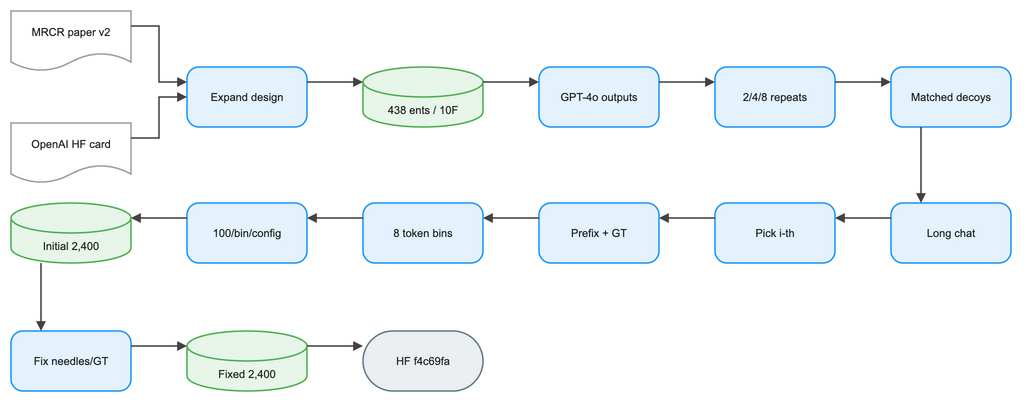

The diagram above was exported from draw.io. Its source (the exported page's mxGraphModel, read from the mxfile embedded in the PNG):
<mxGraphModel dx="1120" dy="720" grid="1" gridSize="8" guides="1" tooltips="1" connect="1" arrows="1" fold="1" page="1" pageScale="1" pageWidth="1056" pageHeight="464" math="1" background="#FFFFFF">
  <root>
    <mxCell id="0" />
    <mxCell id="1" parent="0" />
    <mxCell id="2" value="MRCR paper v2" style="shape=document;boundedLbl=1;html=1;whiteSpace=wrap;fillColor=#FFFFFF;strokeColor=#9E9E9E;strokeWidth=1.5;fontColor=#212121;fontSize=11;fontFamily=Arial, Helvetica, sans-serif;verticalAlign=middle;align=center" vertex="1" parent="1">
      <mxGeometry x="-24" y="0" width="120" height="60" as="geometry" />
    </mxCell>
    <mxCell id="3" value="OpenAI HF card" style="shape=document;boundedLbl=1;html=1;whiteSpace=wrap;fillColor=#FFFFFF;strokeColor=#9E9E9E;strokeWidth=1.5;fontColor=#212121;fontSize=11;fontFamily=Arial, Helvetica, sans-serif;verticalAlign=middle;align=center" vertex="1" parent="1">
      <mxGeometry x="-24" y="112" width="120" height="60" as="geometry" />
    </mxCell>
    <mxCell id="4" value="Expand design" style="rounded=1;arcSize=20;html=1;whiteSpace=wrap;fillColor=#E3F2FD;strokeColor=#2196F3;strokeWidth=1.5;fontColor=#212121;fontSize=11;fontFamily=Arial, Helvetica, sans-serif;verticalAlign=middle;align=center" vertex="1" parent="1">
      <mxGeometry x="152" y="56" width="120" height="60" as="geometry" />
    </mxCell>
    <mxCell id="5" value="438 ents / 10F" style="shape=cylinder3;boundedLbl=1;backgroundOutline=1;size=15;html=1;whiteSpace=wrap;fillColor=#E8F5E9;strokeColor=#4CAF50;strokeWidth=1.5;fontColor=#212121;fontSize=11;fontFamily=Arial, Helvetica, sans-serif;verticalAlign=middle;align=center" vertex="1" parent="1">
      <mxGeometry x="328" y="56" width="120" height="60" as="geometry" />
    </mxCell>
    <mxCell id="6" value="GPT-4o outputs" style="rounded=1;arcSize=20;html=1;whiteSpace=wrap;fillColor=#E3F2FD;strokeColor=#2196F3;strokeWidth=1.5;fontColor=#212121;fontSize=11;fontFamily=Arial, Helvetica, sans-serif;verticalAlign=middle;align=center" vertex="1" parent="1">
      <mxGeometry x="504" y="56" width="120" height="60" as="geometry" />
    </mxCell>
    <mxCell id="7" value="2/4/8 repeats" style="rounded=1;arcSize=20;html=1;whiteSpace=wrap;fillColor=#E3F2FD;strokeColor=#2196F3;strokeWidth=1.5;fontColor=#212121;fontSize=11;fontFamily=Arial, Helvetica, sans-serif;verticalAlign=middle;align=center" vertex="1" parent="1">
      <mxGeometry x="680" y="56" width="120" height="60" as="geometry" />
    </mxCell>
    <mxCell id="8" value="Matched decoys" style="rounded=1;arcSize=20;html=1;whiteSpace=wrap;fillColor=#E3F2FD;strokeColor=#2196F3;strokeWidth=1.5;fontColor=#212121;fontSize=11;fontFamily=Arial, Helvetica, sans-serif;verticalAlign=middle;align=center" vertex="1" parent="1">
      <mxGeometry x="856" y="56" width="120" height="60" as="geometry" />
    </mxCell>
    <mxCell id="9" value="Long chat" style="rounded=1;arcSize=20;html=1;whiteSpace=wrap;fillColor=#E3F2FD;strokeColor=#2196F3;strokeWidth=1.5;fontColor=#212121;fontSize=11;fontFamily=Arial, Helvetica, sans-serif;verticalAlign=middle;align=center" vertex="1" parent="1">
      <mxGeometry x="856" y="192" width="120" height="60" as="geometry" />
    </mxCell>
    <mxCell id="10" value="Pick i-th" style="rounded=1;arcSize=20;html=1;whiteSpace=wrap;fillColor=#E3F2FD;strokeColor=#2196F3;strokeWidth=1.5;fontColor=#212121;fontSize=11;fontFamily=Arial, Helvetica, sans-serif;verticalAlign=middle;align=center" vertex="1" parent="1">
      <mxGeometry x="680" y="192" width="120" height="60" as="geometry" />
    </mxCell>
    <mxCell id="11" value="Prefix + GT" style="rounded=1;arcSize=20;html=1;whiteSpace=wrap;fillColor=#E3F2FD;strokeColor=#2196F3;strokeWidth=1.5;fontColor=#212121;fontSize=11;fontFamily=Arial, Helvetica, sans-serif;verticalAlign=middle;align=center" vertex="1" parent="1">
      <mxGeometry x="504" y="192" width="120" height="60" as="geometry" />
    </mxCell>
    <mxCell id="12" value="8 token bins" style="rounded=1;arcSize=20;html=1;whiteSpace=wrap;fillColor=#E3F2FD;strokeColor=#2196F3;strokeWidth=1.5;fontColor=#212121;fontSize=11;fontFamily=Arial, Helvetica, sans-serif;verticalAlign=middle;align=center" vertex="1" parent="1">
      <mxGeometry x="328" y="192" width="120" height="60" as="geometry" />
    </mxCell>
    <mxCell id="13" value="100/bin/config" style="rounded=1;arcSize=20;html=1;whiteSpace=wrap;fillColor=#E3F2FD;strokeColor=#2196F3;strokeWidth=1.5;fontColor=#212121;fontSize=11;fontFamily=Arial, Helvetica, sans-serif;verticalAlign=middle;align=center" vertex="1" parent="1">
      <mxGeometry x="152" y="192" width="120" height="60" as="geometry" />
    </mxCell>
    <mxCell id="14" value="Initial 2,400" style="shape=cylinder3;boundedLbl=1;backgroundOutline=1;size=15;html=1;whiteSpace=wrap;fillColor=#E8F5E9;strokeColor=#4CAF50;strokeWidth=1.5;fontColor=#212121;fontSize=11;fontFamily=Arial, Helvetica, sans-serif;verticalAlign=middle;align=center" vertex="1" parent="1">
      <mxGeometry x="-24" y="192" width="120" height="60" as="geometry" />
    </mxCell>
    <mxCell id="15" value="Fix needles/GT" style="rounded=1;arcSize=20;html=1;whiteSpace=wrap;fillColor=#E3F2FD;strokeColor=#2196F3;strokeWidth=1.5;fontColor=#212121;fontSize=11;fontFamily=Arial, Helvetica, sans-serif;verticalAlign=middle;align=center" vertex="1" parent="1">
      <mxGeometry x="-24" y="320" width="120" height="60" as="geometry" />
    </mxCell>
    <mxCell id="16" value="Fixed 2,400" style="shape=cylinder3;boundedLbl=1;backgroundOutline=1;size=15;html=1;whiteSpace=wrap;fillColor=#E8F5E9;strokeColor=#4CAF50;strokeWidth=1.5;fontColor=#212121;fontSize=11;fontFamily=Arial, Helvetica, sans-serif;verticalAlign=middle;align=center" vertex="1" parent="1">
      <mxGeometry x="152" y="320" width="120" height="60" as="geometry" />
    </mxCell>
    <mxCell id="17" value="HF f4c69fa" style="rounded=1;arcSize=50;html=1;whiteSpace=wrap;fillColor=#ECEFF1;strokeColor=#607D8B;strokeWidth=1.5;fontColor=#212121;fontSize=11;fontFamily=Arial, Helvetica, sans-serif;verticalAlign=middle;align=center" vertex="1" parent="1">
      <mxGeometry x="328" y="320" width="120" height="60" as="geometry" />
    </mxCell>
    <mxCell id="18" value="" style="edgeStyle=orthogonalEdgeStyle;rounded=0;orthogonalLoop=1;jettySize=auto;html=1;strokeColor=#424242;strokeWidth=1.5;endArrow=block;endFill=1;exitX=1;exitY=0.25;exitDx=0;exitDy=0;entryX=0;entryY=0.25;entryDx=0;entryDy=0;jumpStyle=arc;jumpSize=8" edge="1" parent="1" source="2" target="4">
      <mxGeometry relative="1" as="geometry" />
    </mxCell>
    <mxCell id="19" value="" style="edgeStyle=orthogonalEdgeStyle;rounded=0;orthogonalLoop=1;jettySize=auto;html=1;strokeColor=#424242;strokeWidth=1.5;endArrow=block;endFill=1;exitX=1;exitY=0.25;exitDx=0;exitDy=0;entryX=0;entryY=0.5;entryDx=0;entryDy=0;jumpStyle=arc;jumpSize=8" edge="1" parent="1" source="3" target="4">
      <mxGeometry relative="1" as="geometry" />
    </mxCell>
    <mxCell id="20" value="" style="edgeStyle=orthogonalEdgeStyle;rounded=0;orthogonalLoop=1;jettySize=auto;html=1;strokeColor=#424242;strokeWidth=1.5;endArrow=block;endFill=1;exitX=1;exitY=0.25;exitDx=0;exitDy=0;entryX=0;entryY=0.25;entryDx=0;entryDy=0;jumpStyle=arc;jumpSize=8" edge="1" parent="1" source="4" target="5">
      <mxGeometry relative="1" as="geometry" />
    </mxCell>
    <mxCell id="21" value="" style="edgeStyle=orthogonalEdgeStyle;rounded=0;orthogonalLoop=1;jettySize=auto;html=1;strokeColor=#424242;strokeWidth=1.5;endArrow=block;endFill=1;exitX=1;exitY=0.25;exitDx=0;exitDy=0;entryX=0;entryY=0.25;entryDx=0;entryDy=0;jumpStyle=arc;jumpSize=8" edge="1" parent="1" source="5" target="6">
      <mxGeometry relative="1" as="geometry" />
    </mxCell>
    <mxCell id="22" value="" style="edgeStyle=orthogonalEdgeStyle;rounded=0;orthogonalLoop=1;jettySize=auto;html=1;strokeColor=#424242;strokeWidth=1.5;endArrow=block;endFill=1;exitX=1;exitY=0.25;exitDx=0;exitDy=0;entryX=0;entryY=0.25;entryDx=0;entryDy=0;jumpStyle=arc;jumpSize=8" edge="1" parent="1" source="6" target="7">
      <mxGeometry relative="1" as="geometry" />
    </mxCell>
    <mxCell id="23" value="" style="edgeStyle=orthogonalEdgeStyle;rounded=0;orthogonalLoop=1;jettySize=auto;html=1;strokeColor=#424242;strokeWidth=1.5;endArrow=block;endFill=1;exitX=1;exitY=0.25;exitDx=0;exitDy=0;entryX=0;entryY=0.25;entryDx=0;entryDy=0;jumpStyle=arc;jumpSize=8" edge="1" parent="1" source="7" target="8">
      <mxGeometry relative="1" as="geometry" />
    </mxCell>
    <mxCell id="24" value="" style="edgeStyle=orthogonalEdgeStyle;rounded=0;orthogonalLoop=1;jettySize=auto;html=1;strokeColor=#424242;strokeWidth=1.5;endArrow=block;endFill=1;exitX=0.25;exitY=1;exitDx=0;exitDy=0;entryX=0.25;entryY=0;entryDx=0;entryDy=0;jumpStyle=arc;jumpSize=8" edge="1" parent="1" source="8" target="9">
      <mxGeometry relative="1" as="geometry" />
    </mxCell>
    <mxCell id="25" value="" style="edgeStyle=orthogonalEdgeStyle;rounded=0;orthogonalLoop=1;jettySize=auto;html=1;strokeColor=#424242;strokeWidth=1.5;endArrow=block;endFill=1;exitX=0;exitY=0.25;exitDx=0;exitDy=0;entryX=1;entryY=0.25;entryDx=0;entryDy=0;jumpStyle=arc;jumpSize=8" edge="1" parent="1" source="9" target="10">
      <mxGeometry relative="1" as="geometry" />
    </mxCell>
    <mxCell id="26" value="" style="edgeStyle=orthogonalEdgeStyle;rounded=0;orthogonalLoop=1;jettySize=auto;html=1;strokeColor=#424242;strokeWidth=1.5;endArrow=block;endFill=1;exitX=0;exitY=0.25;exitDx=0;exitDy=0;entryX=1;entryY=0.25;entryDx=0;entryDy=0;jumpStyle=arc;jumpSize=8" edge="1" parent="1" source="10" target="11">
      <mxGeometry relative="1" as="geometry" />
    </mxCell>
    <mxCell id="27" value="" style="edgeStyle=orthogonalEdgeStyle;rounded=0;orthogonalLoop=1;jettySize=auto;html=1;strokeColor=#424242;strokeWidth=1.5;endArrow=block;endFill=1;exitX=0;exitY=0.25;exitDx=0;exitDy=0;entryX=1;entryY=0.25;entryDx=0;entryDy=0;jumpStyle=arc;jumpSize=8" edge="1" parent="1" source="11" target="12">
      <mxGeometry relative="1" as="geometry" />
    </mxCell>
    <mxCell id="28" value="" style="edgeStyle=orthogonalEdgeStyle;rounded=0;orthogonalLoop=1;jettySize=auto;html=1;strokeColor=#424242;strokeWidth=1.5;endArrow=block;endFill=1;exitX=0;exitY=0.25;exitDx=0;exitDy=0;entryX=1;entryY=0.25;entryDx=0;entryDy=0;jumpStyle=arc;jumpSize=8" edge="1" parent="1" source="12" target="13">
      <mxGeometry relative="1" as="geometry" />
    </mxCell>
    <mxCell id="29" value="" style="edgeStyle=orthogonalEdgeStyle;rounded=0;orthogonalLoop=1;jettySize=auto;html=1;strokeColor=#424242;strokeWidth=1.5;endArrow=block;endFill=1;exitX=0;exitY=0.25;exitDx=0;exitDy=0;entryX=1;entryY=0.25;entryDx=0;entryDy=0;jumpStyle=arc;jumpSize=8" edge="1" parent="1" source="13" target="14">
      <mxGeometry relative="1" as="geometry" />
    </mxCell>
    <mxCell id="30" value="" style="edgeStyle=orthogonalEdgeStyle;rounded=0;orthogonalLoop=1;jettySize=auto;html=1;strokeColor=#424242;strokeWidth=1.5;endArrow=block;endFill=1;exitX=0.25;exitY=1;exitDx=0;exitDy=0;entryX=0.25;entryY=0;entryDx=0;entryDy=0;jumpStyle=arc;jumpSize=8" edge="1" parent="1" source="14" target="15">
      <mxGeometry relative="1" as="geometry" />
    </mxCell>
    <mxCell id="31" value="" style="edgeStyle=orthogonalEdgeStyle;rounded=0;orthogonalLoop=1;jettySize=auto;html=1;strokeColor=#424242;strokeWidth=1.5;endArrow=block;endFill=1;exitX=1;exitY=0.25;exitDx=0;exitDy=0;entryX=0;entryY=0.25;entryDx=0;entryDy=0;jumpStyle=arc;jumpSize=8" edge="1" parent="1" source="15" target="16">
      <mxGeometry relative="1" as="geometry" />
    </mxCell>
    <mxCell id="32" value="" style="edgeStyle=orthogonalEdgeStyle;rounded=0;orthogonalLoop=1;jettySize=auto;html=1;strokeColor=#424242;strokeWidth=1.5;endArrow=block;endFill=1;exitX=1;exitY=0.25;exitDx=0;exitDy=0;entryX=0;entryY=0.25;entryDx=0;entryDy=0;jumpStyle=arc;jumpSize=8" edge="1" parent="1" source="16" target="17">
      <mxGeometry relative="1" as="geometry" />
    </mxCell>
  </root>
</mxGraphModel>